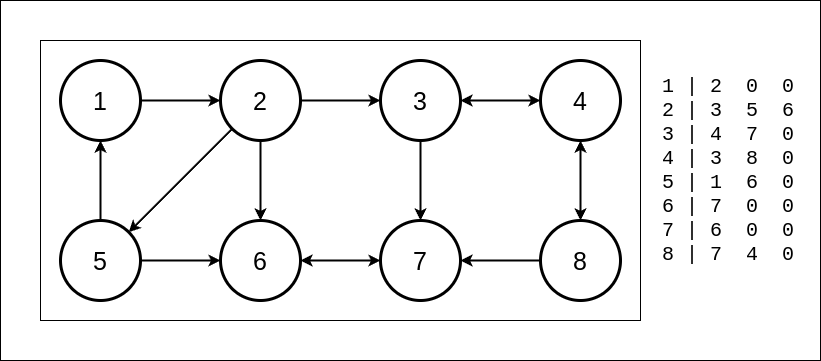

The diagram above was exported from draw.io. Its source (the exported page's mxGraphModel, read from the mxfile embedded in the PNG):
<mxGraphModel dx="1114" dy="776" grid="1" gridSize="10" guides="1" tooltips="1" connect="1" arrows="1" fold="1" page="1" pageScale="1" pageWidth="827" pageHeight="1169" math="0" shadow="0">
  <root>
    <mxCell id="0" />
    <mxCell id="1" parent="0" />
    <mxCell id="2" value="" style="rounded=0;whiteSpace=wrap;html=1;" vertex="1" parent="1">
      <mxGeometry x="40" y="40" width="600" height="280" as="geometry" />
    </mxCell>
    <mxCell id="3" style="edgeStyle=orthogonalEdgeStyle;rounded=0;orthogonalLoop=1;jettySize=auto;html=1;entryX=0;entryY=0.5;entryDx=0;entryDy=0;strokeWidth=2;" edge="1" source="4" target="8" parent="1">
      <mxGeometry relative="1" as="geometry" />
    </mxCell>
    <mxCell id="4" value="1" style="ellipse;whiteSpace=wrap;html=1;aspect=fixed;strokeWidth=3;fontSize=25;" vertex="1" parent="1">
      <mxGeometry x="60" y="60" width="80" height="80" as="geometry" />
    </mxCell>
    <mxCell id="5" style="edgeStyle=orthogonalEdgeStyle;rounded=0;orthogonalLoop=1;jettySize=auto;html=1;entryX=0;entryY=0.5;entryDx=0;entryDy=0;strokeWidth=2;" edge="1" source="8" target="11" parent="1">
      <mxGeometry relative="1" as="geometry" />
    </mxCell>
    <mxCell id="6" style="edgeStyle=orthogonalEdgeStyle;rounded=0;orthogonalLoop=1;jettySize=auto;html=1;strokeWidth=2;" edge="1" source="8" target="18" parent="1">
      <mxGeometry relative="1" as="geometry" />
    </mxCell>
    <mxCell id="7" style="rounded=0;orthogonalLoop=1;jettySize=auto;html=1;strokeWidth=2;" edge="1" source="8" target="16" parent="1">
      <mxGeometry relative="1" as="geometry" />
    </mxCell>
    <mxCell id="8" value="2" style="ellipse;whiteSpace=wrap;html=1;aspect=fixed;strokeWidth=3;fontSize=25;" vertex="1" parent="1">
      <mxGeometry x="220" y="60" width="80" height="80" as="geometry" />
    </mxCell>
    <mxCell id="9" style="edgeStyle=orthogonalEdgeStyle;rounded=0;orthogonalLoop=1;jettySize=auto;html=1;startArrow=classic;startFill=1;strokeWidth=2;" edge="1" source="11" target="13" parent="1">
      <mxGeometry relative="1" as="geometry" />
    </mxCell>
    <mxCell id="10" style="edgeStyle=orthogonalEdgeStyle;rounded=0;orthogonalLoop=1;jettySize=auto;html=1;entryX=0.5;entryY=0;entryDx=0;entryDy=0;strokeWidth=2;" edge="1" source="11" target="19" parent="1">
      <mxGeometry relative="1" as="geometry" />
    </mxCell>
    <mxCell id="11" value="3" style="ellipse;whiteSpace=wrap;html=1;aspect=fixed;strokeWidth=3;fontSize=25;" vertex="1" parent="1">
      <mxGeometry x="380" y="60" width="80" height="80" as="geometry" />
    </mxCell>
    <mxCell id="12" style="edgeStyle=orthogonalEdgeStyle;rounded=0;orthogonalLoop=1;jettySize=auto;html=1;entryX=0.5;entryY=0;entryDx=0;entryDy=0;startArrow=classic;startFill=1;strokeWidth=2;" edge="1" source="13" target="21" parent="1">
      <mxGeometry relative="1" as="geometry" />
    </mxCell>
    <mxCell id="13" value="4" style="ellipse;whiteSpace=wrap;html=1;aspect=fixed;strokeWidth=3;fontSize=25;" vertex="1" parent="1">
      <mxGeometry x="540" y="60" width="80" height="80" as="geometry" />
    </mxCell>
    <mxCell id="14" style="edgeStyle=orthogonalEdgeStyle;rounded=0;orthogonalLoop=1;jettySize=auto;html=1;entryX=0.5;entryY=1;entryDx=0;entryDy=0;strokeWidth=2;" edge="1" source="16" target="4" parent="1">
      <mxGeometry relative="1" as="geometry" />
    </mxCell>
    <mxCell id="15" style="edgeStyle=orthogonalEdgeStyle;rounded=0;orthogonalLoop=1;jettySize=auto;html=1;entryX=0;entryY=0.5;entryDx=0;entryDy=0;strokeWidth=2;" edge="1" source="16" target="18" parent="1">
      <mxGeometry relative="1" as="geometry" />
    </mxCell>
    <mxCell id="16" value="5" style="ellipse;whiteSpace=wrap;html=1;aspect=fixed;strokeWidth=3;fontSize=25;" vertex="1" parent="1">
      <mxGeometry x="60" y="220" width="80" height="80" as="geometry" />
    </mxCell>
    <mxCell id="17" style="edgeStyle=orthogonalEdgeStyle;rounded=0;orthogonalLoop=1;jettySize=auto;html=1;startArrow=classic;startFill=1;strokeWidth=2;" edge="1" source="18" target="19" parent="1">
      <mxGeometry relative="1" as="geometry" />
    </mxCell>
    <mxCell id="18" value="6" style="ellipse;whiteSpace=wrap;html=1;aspect=fixed;strokeWidth=3;fontSize=25;" vertex="1" parent="1">
      <mxGeometry x="220" y="220" width="80" height="80" as="geometry" />
    </mxCell>
    <mxCell id="19" value="7" style="ellipse;whiteSpace=wrap;html=1;aspect=fixed;strokeWidth=3;fontSize=25;" vertex="1" parent="1">
      <mxGeometry x="380" y="220" width="80" height="80" as="geometry" />
    </mxCell>
    <mxCell id="20" style="edgeStyle=orthogonalEdgeStyle;rounded=0;orthogonalLoop=1;jettySize=auto;html=1;entryX=1;entryY=0.5;entryDx=0;entryDy=0;strokeWidth=2;" edge="1" source="21" target="19" parent="1">
      <mxGeometry relative="1" as="geometry" />
    </mxCell>
    <mxCell id="21" value="8" style="ellipse;whiteSpace=wrap;html=1;aspect=fixed;strokeWidth=3;fontSize=25;" vertex="1" parent="1">
      <mxGeometry x="540" y="220" width="80" height="80" as="geometry" />
    </mxCell>
    <mxCell id="22" value="1 | 2&amp;nbsp; 0&amp;nbsp; 0&lt;div style=&quot;font-size: 20px;&quot;&gt;2 | 3&amp;nbsp; 5&amp;nbsp; 6&lt;/div&gt;&lt;div style=&quot;font-size: 20px;&quot;&gt;3 | 4&amp;nbsp; 7&amp;nbsp; 0&lt;/div&gt;&lt;div style=&quot;font-size: 20px;&quot;&gt;4 | 3&amp;nbsp; 8&amp;nbsp; 0&lt;/div&gt;&lt;div style=&quot;font-size: 20px;&quot;&gt;5 | 1&amp;nbsp; 6&amp;nbsp; 0&lt;/div&gt;&lt;div style=&quot;font-size: 20px;&quot;&gt;6 | 7&amp;nbsp; 0&amp;nbsp; 0&lt;/div&gt;&lt;div style=&quot;font-size: 20px;&quot;&gt;7 | 6&amp;nbsp; 0&amp;nbsp; 0&lt;/div&gt;&lt;div style=&quot;font-size: 20px;&quot;&gt;8 | 7&amp;nbsp; 4&amp;nbsp; 0&lt;/div&gt;" style="text;html=1;align=left;verticalAlign=middle;whiteSpace=wrap;rounded=0;fontFamily=Courier New;fontSize=20;fillColor=default;" vertex="1" parent="1">
      <mxGeometry x="660" y="60" width="140" height="220" as="geometry" />
    </mxCell>
    <mxCell id="23" value="" style="rounded=0;whiteSpace=wrap;html=1;fillColor=none;" vertex="1" parent="1">
      <mxGeometry width="820" height="360" as="geometry" />
    </mxCell>
  </root>
</mxGraphModel>